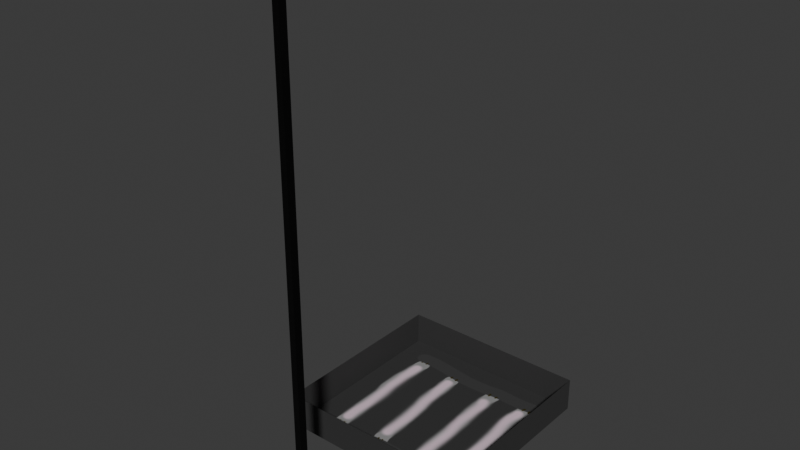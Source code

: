 # Source: Lamp.blend  (saved by Blender 5.1.30; exported with 4.5.12 LTS)
import bpy
from mathutils import Matrix  # noqa: F401  (used for matrix-valued properties, if any)

bpy.ops.wm.read_factory_settings(use_empty=True)
scene = bpy.context.scene
scene.name = 'Scene'

# ---- collections
col_collection = bpy.data.collections.new('Collection'); scene.collection.children.link(col_collection)

# ---- images (referenced by path relative to the original .blend; pixels are not part of the script)
import os
ASSET_DIR = os.environ.get("B2B_ASSET_DIR", "")  # directory of the original .blend (textures are referenced by path, not embedded)
HERE = os.path.dirname(os.path.abspath(__file__))  # packed textures are extracted next to this script under _unpacked/

def load_image(name, relpath, width, height, colorspace="sRGB"):
    """Load a texture the original file referenced (path relative to the .blend, or extracted next to this script)."""
    p = next((c for c in (os.path.join(HERE, relpath), os.path.join(ASSET_DIR, relpath)) if relpath and os.path.exists(c)), "")
    if p:
        img = bpy.data.images.load(p, check_existing=True)
        img.name = name
    else:  # same state as the original file: an image datablock whose file is absent (Cycles renders it pink)
        img = bpy.data.images.new(name, width, height)
        img.source = "FILE"
        img.filepath = "//" + (relpath or name)
    img.colorspace_settings.name = colorspace
    return img
img_lamp = load_image('Lamp', '_unpacked/Lamp.b84c0f59.png', 1024, 1024, 'sRGB')

# ---- materials (node trees are filled in below, after node groups)
mat_lamp = bpy.data.materials.new('Lamp')
mat_cord = bpy.data.materials.new('Cord')
mat_x = bpy.data.materials.new('Материал')

# ---- material node trees
mat_lamp.use_nodes = True; mat_lamp.node_tree.nodes.clear()
_N = mat_lamp.node_tree.nodes; _L = mat_lamp.node_tree.links
n0 = _N.new('ShaderNodeBsdfPrincipled'); n0.name = 'Принципиальный BSDF'; n0.location = (-200, 100)
n0.inputs[1].default_value = 0.6727
n0.inputs[2].default_value = 0.8136
n1 = _N.new('ShaderNodeOutputMaterial'); n1.name = 'Вывод материала'; n1.location = (200, 100)
n2 = _N.new('ShaderNodeTexImage'); n2.name = 'Текстура изображения'; n2.location = (-519, 84)
n2.image = img_lamp
_L.new(n0.outputs[0], n1.inputs[0])
_L.new(n2.outputs[0], n0.inputs[0])
_L.new(n2.outputs[1], n0.inputs[4])
n1.is_active_output = True
mat_cord.use_nodes = True; mat_cord.node_tree.nodes.clear()
_N = mat_cord.node_tree.nodes; _L = mat_cord.node_tree.links
n0 = _N.new('ShaderNodeBsdfPrincipled'); n0.name = 'Принципиальный BSDF'; n0.location = (-200, 100)
n0.inputs[0].default_value = (0.0, 0.0, 0.0, 1.0)
n0.inputs[2].default_value = 0.3227
n1 = _N.new('ShaderNodeOutputMaterial'); n1.name = 'Вывод материала'; n1.location = (200, 100)
_L.new(n0.outputs[0], n1.inputs[0])
n1.is_active_output = True
mat_x.use_nodes = True; mat_x.node_tree.nodes.clear()
_N = mat_x.node_tree.nodes; _L = mat_x.node_tree.links
n0 = _N.new('ShaderNodeBsdfPrincipled'); n0.name = 'Принципиальный BSDF'; n0.location = (-200, 100)
n0.inputs[4].default_value = 0.5636
n1 = _N.new('ShaderNodeOutputMaterial'); n1.name = 'Вывод материала'; n1.location = (200, 100)
_L.new(n0.outputs[0], n1.inputs[0])
n1.is_active_output = True

# ---- world
world_world = bpy.data.worlds.new('World'); scene.world = world_world
world_world.use_nodes = True; world_world.node_tree.nodes.clear()
_N = world_world.node_tree.nodes; _L = world_world.node_tree.links
n0 = _N.new('ShaderNodeOutputWorld'); n0.name = 'World Output'; n0.location = (200, 100)
n1 = _N.new('ShaderNodeBackground'); n1.name = 'Background'; n1.location = (-200, 100)
n1.inputs[0].default_value = (0.05088, 0.05088, 0.05088, 1.0)
_L.new(n1.outputs[0], n0.inputs[0])
n0.is_active_output = True
world_world.color = (0.05088, 0.05088, 0.05088)
world_world.sun_shadow_jitter_overblur = 0.0

# ---- meshes
me_x = bpy.data.meshes.new('Плоскость')
me_x.from_pydata([(-1.0, -1.0, 0.0), (1.0, -1.0, 0.0), (-1.0, 1.0, 0.0), (1.0, 1.0, 0.0), (-1.0, 1.0, 0.3524), (-1.0, -1.0, 0.3524), (1.0, -1.0, 0.3524), (1.0, 1.0, 0.3524)], [], [(0, 2, 3, 1), (0, 1, 6, 5), (1, 3, 7, 6), (2, 0, 5, 4), (3, 2, 4, 7)])
_uv = me_x.uv_layers.new(name='UVКарта')
_uv.uv.foreach_set('vector', [0.5717, 0.5717, 0.003047, 0.5717, 0.003047, 0.003047, 0.5717, 0.003047, 0.5778, 0.5717, 0.5778, 0.003047, 0.678, 0.003047, 0.678, 0.5717, 0.6841, 0.5717, 0.6841, 0.003047, 0.7843, 0.003047, 0.7843, 0.5717, 0.7904, 0.5717, 0.7904, 0.003047, 0.8906, 0.003047, 0.8906, 0.5717, 0.8967, 0.5717, 0.8967, 0.003047, 0.997, 0.003047, 0.997, 0.5717])
me_x.materials.append(mat_lamp)
me_x.update()
me_x_1 = bpy.data.meshes.new('Сфера')
me_x_1.from_pydata([(0.0, 0.5878, 0.809), (0.0, 0.9511, 0.309), (0.0, 0.9511, -0.309), (0.0, 0.5878, -0.809), (0.0, 0.0, -1.0), (0.559, 0.1816, 0.809), (0.9045, 0.2939, 0.309), (0.9045, 0.2939, -0.309), (0.559, 0.1816, -0.809), (0.3455, -0.4755, 0.809), (0.559, -0.7694, 0.309), (0.559, -0.7694, -0.309), (0.3455, -0.4755, -0.809), (-0.3455, -0.4755, 0.809), (-0.559, -0.7694, 0.309), (-0.559, -0.7694, -0.309), (-0.3455, -0.4755, -0.809), (-0.559, 0.1816, 0.809), (-0.9045, 0.2939, 0.309), (-0.9045, 0.2939, -0.309), (-0.559, 0.1816, -0.809), (-1.262e-08, 0.2451, 1.738), (0.2331, 0.07573, 1.738), (0.1441, -0.1983, 1.738), (-0.1441, -0.1983, 1.738), (-0.2331, 0.07573, 1.738), (0.559, 0.1816, 1.738), (-1.776e-15, 0.5878, 1.738), (0.3455, -0.4755, 1.738), (-0.3455, -0.4755, 1.738), (-0.559, 0.1816, 1.738), (-1.776e-15, 5.684e-14, 21.18), (-1.262e-08, 0.2451, 21.18), (0.2331, 0.07573, 21.18), (0.1441, -0.1983, 21.18), (-0.1441, -0.1983, 21.18), (-0.2331, 0.07573, 21.18)], [], [(2, 1, 6, 7), (9, 5, 26, 28), (3, 2, 7, 8), (1, 0, 5, 6), (4, 3, 8), (4, 8, 12), (7, 6, 10, 11), (0, 17, 30, 27), (8, 7, 11, 12), (6, 5, 9, 10), (4, 12, 16), (11, 10, 14, 15), (17, 13, 29, 30), (12, 11, 15, 16), (10, 9, 13, 14), (4, 16, 20), (15, 14, 18, 19), (5, 0, 27, 26), (16, 15, 19, 20), (14, 13, 17, 18), (4, 20, 3), (19, 18, 1, 2), (13, 9, 28, 29), (20, 19, 2, 3), (18, 17, 0, 1), (22, 21, 32, 33), (24, 23, 34, 35), (21, 25, 36, 32), (23, 22, 33, 34), (25, 24, 35, 36), (21, 22, 26, 27), (22, 23, 28, 26), (23, 24, 29, 28), (24, 25, 30, 29), (25, 21, 27, 30), (32, 31, 33), (33, 31, 34), (34, 31, 35), (35, 31, 36), (36, 31, 32)])
me_x_1.polygons.foreach_set('material_index', [1, 1, 1, 1, 1, 1, 1, 1, 1, 1, 1, 1, 1, 1, 1, 1, 1, 1, 1, 1, 1, 1, 1, 1, 1, 0, 0, 0, 0, 0, 1, 1, 1, 1, 1, 0, 0, 0, 0, 0])
_uv = me_x_1.uv_layers.new(name='UVКарта')
_uv.uv.foreach_set('vector', [0.6, 0.4, 0.6, 0.6, 0.4, 0.6, 0.4, 0.4, 0.2, 0.8, 0.4, 0.8, 0.4, 0.8, 0.2, 0.8, 0.6, 0.2, 0.6, 0.4, 0.4, 0.4, 0.4, 0.2, 0.6, 0.6, 0.6, 0.8, 0.4, 0.8, 0.4, 0.6, 0.5, 0.0, 0.6, 0.2, 0.4, 0.2, 0.3, 0.0, 0.4, 0.2, 0.2, 0.2, 0.4, 0.4, 0.4, 0.6, 0.2, 0.6, 0.2, 0.4, 0.6, 0.8, 0.8, 0.8, 0.8, 0.8, 0.6, 0.8, 0.4, 0.2, 0.4, 0.4, 0.2, 0.4, 0.2, 0.2, 0.4, 0.6, 0.4, 0.8, 0.2, 0.8, 0.2, 0.6, 0.1, 0.0, 0.2, 0.2, 0.0, 0.2, 0.2, 0.4, 0.2, 0.6, 2.98e-08, 0.6, 2.98e-08, 0.4, 0.8, 0.8, 1.0, 0.8, 1.0, 0.8, 0.8, 0.8, 0.2, 0.2, 0.2, 0.4, 2.98e-08, 0.4, 0.0, 0.2, 0.2, 0.6, 0.2, 0.8, 0.0, 0.8, 2.98e-08, 0.6, 0.9, 0.0, 1.0, 0.2, 0.8, 0.2, 1.0, 0.4, 1.0, 0.6, 0.8, 0.6, 0.8, 0.4, 0.4, 0.8, 0.6, 0.8, 0.6, 0.8, 0.4, 0.8, 1.0, 0.2, 1.0, 0.4, 0.8, 0.4, 0.8, 0.2, 1.0, 0.6, 1.0, 0.8, 0.8, 0.8, 0.8, 0.6, 0.7, 0.0, 0.8, 0.2, 0.6, 0.2, 0.8, 0.4, 0.8, 0.6, 0.6, 0.6, 0.6, 0.4, 0.0, 0.8, 0.2, 0.8, 0.2, 0.8, 0.0, 0.8, 0.8, 0.2, 0.8, 0.4, 0.6, 0.4, 0.6, 0.2, 0.8, 0.6, 0.8, 0.8, 0.6, 0.8, 0.6, 0.6, 0.3417, 0.9166, 0.6583, 0.9166, 0.6583, 0.9166, 0.3417, 0.9166, 0.05831, 0.9166, 0.1417, 0.9166, 0.1417, 0.9166, 0.05831, 0.9166, 0.6583, 0.9166, 0.7417, 0.9166, 0.7417, 0.9166, 0.6583, 0.9166, 0.1417, 0.9166, 0.3417, 0.9166, 0.3417, 0.9166, 0.1417, 0.9166, 0.7417, 0.9166, 0.9417, 0.9166, 0.9417, 0.9166, 0.7417, 0.9166, 0.6583, 0.9166, 0.3417, 0.9166, 0.4, 0.8, 0.6, 0.8, 0.3417, 0.9166, 0.1417, 0.9166, 0.2, 0.8, 0.4, 0.8, 0.1417, 0.9166, 0.05831, 0.9166, 0.0, 0.8, 0.2, 0.8, 0.9417, 0.9166, 0.7417, 0.9166, 0.8, 0.8, 1.0, 0.8, 0.7417, 0.9166, 0.6583, 0.9166, 0.6, 0.8, 0.8, 0.8, 0.6583, 0.9166, 0.5, 1.0, 0.3417, 0.9166, 0.3417, 0.9166, 0.3, 1.0, 0.1417, 0.9166, 0.1417, 0.9166, 0.1, 1.0, 0.05831, 0.9166, 0.9417, 0.9166, 0.9, 1.0, 0.7417, 0.9166, 0.7417, 0.9166, 0.7, 1.0, 0.6583, 0.9166])
me_x_1.materials.append(mat_cord)
me_x_1.materials.append(mat_x)
me_x_1.update()

# ---- objects
ob_x = bpy.data.objects.new('Плоскость', me_x)
ob_x_1 = bpy.data.objects.new('Сфера', me_x_1)

# ---- transforms, parenting, visibility, modifiers, constraints
ob_x.location = (0.0, 0.0, 0.0)
ob_x_1.location = (-3.656e-17, -1.887, 0.1646)
ob_x_1.scale = (0.2235, 0.2235, 0.2235)

# ---- collection membership
col_collection.objects.link(ob_x)
col_collection.objects.link(ob_x_1)

# ---- scene / render settings (as saved in the file)
scene.frame_start = 1; scene.frame_end = 250; scene.frame_set(1)
scene.render.engine = 'BLENDER_EEVEE_NEXT'
scene.render.bake_bias = 0.0
scene.render.bake_samples = 0
scene.cycles.sampling_pattern = 'TABULATED_SOBOL'
scene.eevee.use_volume_custom_range = False
bpy.context.view_layer.update()

# ---- added for rendering (the .blend has no active camera and no usable light): camera, sun
cam_auto = bpy.data.cameras.new('AutoCamera')
cam_auto.lens = 50.0
cam_auto.sensor_width = 36.0
cam_auto.clip_end = 1000.0
ob_auto_camera = bpy.data.objects.new('AutoCamera', cam_auto)
scene.collection.objects.link(ob_auto_camera)
ob_auto_camera.location = (5.69872, -7.36807, 6.97892)
ob_auto_camera.rotation_euler = (1.09748, -7.21219e-08, 0.694738)
scene.camera = ob_auto_camera
light_auto_sun = bpy.data.lights.new('AutoSun', 'SUN')
light_auto_sun.energy = 3.0
light_auto_sun.angle = 0.0523599
ob_auto_sun = bpy.data.objects.new('AutoSun', light_auto_sun)
scene.collection.objects.link(ob_auto_sun)
ob_auto_sun.rotation_euler = (0.872665, 0.174533, 0.523599)
bpy.context.view_layer.update()
